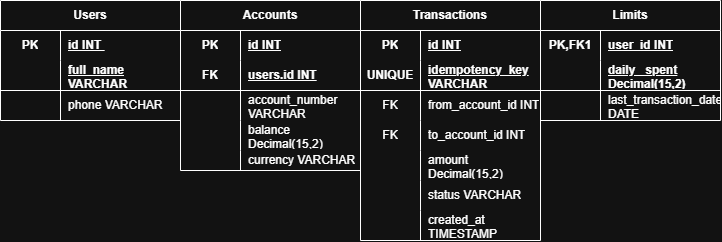

The diagram above was exported from draw.io. Its source (the exported page's mxGraphModel, read from the mxfile embedded in the PNG):
<mxGraphModel dx="1241" dy="778" grid="1" gridSize="10" guides="1" tooltips="1" connect="1" arrows="1" fold="1" page="1" pageScale="1" pageWidth="827" pageHeight="1169" math="0" shadow="0">
  <root>
    <mxCell id="0" />
    <mxCell id="1" parent="0" />
    <mxCell id="2zwcXfxiOVI1PVd6X0CJ-1" parent="1" style="shape=table;startSize=30;container=1;collapsible=1;childLayout=tableLayout;fixedRows=1;rowLines=0;fontStyle=1;align=center;resizeLast=1;html=1;whiteSpace=wrap;" value="Limits" vertex="1">
      <mxGeometry height="120" width="180" x="640" y="130" as="geometry" />
    </mxCell>
    <mxCell id="2zwcXfxiOVI1PVd6X0CJ-2" parent="2zwcXfxiOVI1PVd6X0CJ-1" style="shape=tableRow;horizontal=0;startSize=0;swimlaneHead=0;swimlaneBody=0;fillColor=none;collapsible=0;dropTarget=0;points=[[0,0.5],[1,0.5]];portConstraint=eastwest;top=0;left=0;right=0;bottom=0;html=1;" value="" vertex="1">
      <mxGeometry height="30" width="180" y="30" as="geometry" />
    </mxCell>
    <mxCell id="2zwcXfxiOVI1PVd6X0CJ-3" parent="2zwcXfxiOVI1PVd6X0CJ-2" style="shape=partialRectangle;connectable=0;fillColor=none;top=0;left=0;bottom=0;right=0;fontStyle=1;overflow=hidden;html=1;whiteSpace=wrap;" value="PK,FK1" vertex="1">
      <mxGeometry height="30" width="60" as="geometry">
        <mxRectangle height="30" width="60" as="alternateBounds" />
      </mxGeometry>
    </mxCell>
    <mxCell id="2zwcXfxiOVI1PVd6X0CJ-4" parent="2zwcXfxiOVI1PVd6X0CJ-2" style="shape=partialRectangle;connectable=0;fillColor=none;top=0;left=0;bottom=0;right=0;align=left;spacingLeft=6;fontStyle=5;overflow=hidden;html=1;whiteSpace=wrap;" value="user_id INT" vertex="1">
      <mxGeometry height="30" width="120" x="60" as="geometry">
        <mxRectangle height="30" width="120" as="alternateBounds" />
      </mxGeometry>
    </mxCell>
    <mxCell id="2zwcXfxiOVI1PVd6X0CJ-5" parent="2zwcXfxiOVI1PVd6X0CJ-1" style="shape=tableRow;horizontal=0;startSize=0;swimlaneHead=0;swimlaneBody=0;fillColor=none;collapsible=0;dropTarget=0;points=[[0,0.5],[1,0.5]];portConstraint=eastwest;top=0;left=0;right=0;bottom=1;html=1;" value="" vertex="1">
      <mxGeometry height="30" width="180" y="60" as="geometry" />
    </mxCell>
    <mxCell id="2zwcXfxiOVI1PVd6X0CJ-6" parent="2zwcXfxiOVI1PVd6X0CJ-5" style="shape=partialRectangle;connectable=0;fillColor=none;top=0;left=0;bottom=0;right=0;fontStyle=1;overflow=hidden;html=1;whiteSpace=wrap;" value="" vertex="1">
      <mxGeometry height="30" width="60" as="geometry">
        <mxRectangle height="30" width="60" as="alternateBounds" />
      </mxGeometry>
    </mxCell>
    <mxCell id="2zwcXfxiOVI1PVd6X0CJ-7" parent="2zwcXfxiOVI1PVd6X0CJ-5" style="shape=partialRectangle;connectable=0;fillColor=none;top=0;left=0;bottom=0;right=0;align=left;spacingLeft=6;fontStyle=5;overflow=hidden;html=1;whiteSpace=wrap;" value="daily _spent Decimal(15,2)" vertex="1">
      <mxGeometry height="30" width="120" x="60" as="geometry">
        <mxRectangle height="30" width="120" as="alternateBounds" />
      </mxGeometry>
    </mxCell>
    <mxCell id="2zwcXfxiOVI1PVd6X0CJ-8" parent="2zwcXfxiOVI1PVd6X0CJ-1" style="shape=tableRow;horizontal=0;startSize=0;swimlaneHead=0;swimlaneBody=0;fillColor=none;collapsible=0;dropTarget=0;points=[[0,0.5],[1,0.5]];portConstraint=eastwest;top=0;left=0;right=0;bottom=0;html=1;" value="" vertex="1">
      <mxGeometry height="30" width="180" y="90" as="geometry" />
    </mxCell>
    <mxCell id="2zwcXfxiOVI1PVd6X0CJ-9" parent="2zwcXfxiOVI1PVd6X0CJ-8" style="shape=partialRectangle;connectable=0;fillColor=none;top=0;left=0;bottom=0;right=0;editable=1;overflow=hidden;html=1;whiteSpace=wrap;" value="" vertex="1">
      <mxGeometry height="30" width="60" as="geometry">
        <mxRectangle height="30" width="60" as="alternateBounds" />
      </mxGeometry>
    </mxCell>
    <mxCell id="2zwcXfxiOVI1PVd6X0CJ-10" parent="2zwcXfxiOVI1PVd6X0CJ-8" style="shape=partialRectangle;connectable=0;fillColor=none;top=0;left=0;bottom=0;right=0;align=left;spacingLeft=6;overflow=hidden;html=1;whiteSpace=wrap;" value="last_transaction_date DATE" vertex="1">
      <mxGeometry height="30" width="120" x="60" as="geometry">
        <mxRectangle height="30" width="120" as="alternateBounds" />
      </mxGeometry>
    </mxCell>
    <mxCell id="2zwcXfxiOVI1PVd6X0CJ-27" parent="1" style="shape=table;startSize=30;container=1;collapsible=1;childLayout=tableLayout;fixedRows=1;rowLines=0;fontStyle=1;align=center;resizeLast=1;html=1;whiteSpace=wrap;" value="Accounts" vertex="1">
      <mxGeometry height="170" width="180" x="280" y="130" as="geometry" />
    </mxCell>
    <mxCell id="2zwcXfxiOVI1PVd6X0CJ-28" parent="2zwcXfxiOVI1PVd6X0CJ-27" style="shape=tableRow;horizontal=0;startSize=0;swimlaneHead=0;swimlaneBody=0;fillColor=none;collapsible=0;dropTarget=0;points=[[0,0.5],[1,0.5]];portConstraint=eastwest;top=0;left=0;right=0;bottom=0;html=1;" value="" vertex="1">
      <mxGeometry height="30" width="180" y="30" as="geometry" />
    </mxCell>
    <mxCell id="2zwcXfxiOVI1PVd6X0CJ-29" parent="2zwcXfxiOVI1PVd6X0CJ-28" style="shape=partialRectangle;connectable=0;fillColor=none;top=0;left=0;bottom=0;right=0;fontStyle=1;overflow=hidden;html=1;whiteSpace=wrap;" value="PK" vertex="1">
      <mxGeometry height="30" width="60" as="geometry">
        <mxRectangle height="30" width="60" as="alternateBounds" />
      </mxGeometry>
    </mxCell>
    <mxCell id="2zwcXfxiOVI1PVd6X0CJ-30" parent="2zwcXfxiOVI1PVd6X0CJ-28" style="shape=partialRectangle;connectable=0;fillColor=none;top=0;left=0;bottom=0;right=0;align=left;spacingLeft=6;fontStyle=5;overflow=hidden;html=1;whiteSpace=wrap;" value="id INT" vertex="1">
      <mxGeometry height="30" width="120" x="60" as="geometry">
        <mxRectangle height="30" width="120" as="alternateBounds" />
      </mxGeometry>
    </mxCell>
    <mxCell id="2zwcXfxiOVI1PVd6X0CJ-31" parent="2zwcXfxiOVI1PVd6X0CJ-27" style="shape=tableRow;horizontal=0;startSize=0;swimlaneHead=0;swimlaneBody=0;fillColor=none;collapsible=0;dropTarget=0;points=[[0,0.5],[1,0.5]];portConstraint=eastwest;top=0;left=0;right=0;bottom=1;html=1;" value="" vertex="1">
      <mxGeometry height="30" width="180" y="60" as="geometry" />
    </mxCell>
    <mxCell id="2zwcXfxiOVI1PVd6X0CJ-32" parent="2zwcXfxiOVI1PVd6X0CJ-31" style="shape=partialRectangle;connectable=0;fillColor=none;top=0;left=0;bottom=0;right=0;fontStyle=1;overflow=hidden;html=1;whiteSpace=wrap;" value="FK" vertex="1">
      <mxGeometry height="30" width="60" as="geometry">
        <mxRectangle height="30" width="60" as="alternateBounds" />
      </mxGeometry>
    </mxCell>
    <mxCell id="2zwcXfxiOVI1PVd6X0CJ-33" parent="2zwcXfxiOVI1PVd6X0CJ-31" style="shape=partialRectangle;connectable=0;fillColor=none;top=0;left=0;bottom=0;right=0;align=left;spacingLeft=6;fontStyle=5;overflow=hidden;html=1;whiteSpace=wrap;" value="users.id INT" vertex="1">
      <mxGeometry height="30" width="120" x="60" as="geometry">
        <mxRectangle height="30" width="120" as="alternateBounds" />
      </mxGeometry>
    </mxCell>
    <mxCell id="2zwcXfxiOVI1PVd6X0CJ-34" parent="2zwcXfxiOVI1PVd6X0CJ-27" style="shape=tableRow;horizontal=0;startSize=0;swimlaneHead=0;swimlaneBody=0;fillColor=none;collapsible=0;dropTarget=0;points=[[0,0.5],[1,0.5]];portConstraint=eastwest;top=0;left=0;right=0;bottom=0;html=1;" value="" vertex="1">
      <mxGeometry height="30" width="180" y="90" as="geometry" />
    </mxCell>
    <mxCell id="2zwcXfxiOVI1PVd6X0CJ-35" parent="2zwcXfxiOVI1PVd6X0CJ-34" style="shape=partialRectangle;connectable=0;fillColor=none;top=0;left=0;bottom=0;right=0;editable=1;overflow=hidden;html=1;whiteSpace=wrap;" value="" vertex="1">
      <mxGeometry height="30" width="60" as="geometry">
        <mxRectangle height="30" width="60" as="alternateBounds" />
      </mxGeometry>
    </mxCell>
    <mxCell id="2zwcXfxiOVI1PVd6X0CJ-36" parent="2zwcXfxiOVI1PVd6X0CJ-34" style="shape=partialRectangle;connectable=0;fillColor=none;top=0;left=0;bottom=0;right=0;align=left;spacingLeft=6;overflow=hidden;html=1;whiteSpace=wrap;" value="account_number VARCHAR" vertex="1">
      <mxGeometry height="30" width="120" x="60" as="geometry">
        <mxRectangle height="30" width="120" as="alternateBounds" />
      </mxGeometry>
    </mxCell>
    <mxCell id="2zwcXfxiOVI1PVd6X0CJ-37" parent="2zwcXfxiOVI1PVd6X0CJ-27" style="shape=tableRow;horizontal=0;startSize=0;swimlaneHead=0;swimlaneBody=0;fillColor=none;collapsible=0;dropTarget=0;points=[[0,0.5],[1,0.5]];portConstraint=eastwest;top=0;left=0;right=0;bottom=0;html=1;" value="" vertex="1">
      <mxGeometry height="30" width="180" y="120" as="geometry" />
    </mxCell>
    <mxCell id="2zwcXfxiOVI1PVd6X0CJ-38" parent="2zwcXfxiOVI1PVd6X0CJ-37" style="shape=partialRectangle;connectable=0;fillColor=none;top=0;left=0;bottom=0;right=0;editable=1;overflow=hidden;html=1;whiteSpace=wrap;" value="" vertex="1">
      <mxGeometry height="30" width="60" as="geometry">
        <mxRectangle height="30" width="60" as="alternateBounds" />
      </mxGeometry>
    </mxCell>
    <mxCell id="2zwcXfxiOVI1PVd6X0CJ-39" parent="2zwcXfxiOVI1PVd6X0CJ-37" style="shape=partialRectangle;connectable=0;fillColor=none;top=0;left=0;bottom=0;right=0;align=left;spacingLeft=6;overflow=hidden;html=1;whiteSpace=wrap;" value="balance Decimal(15,2)" vertex="1">
      <mxGeometry height="30" width="120" x="60" as="geometry">
        <mxRectangle height="30" width="120" as="alternateBounds" />
      </mxGeometry>
    </mxCell>
    <mxCell id="2zwcXfxiOVI1PVd6X0CJ-54" parent="2zwcXfxiOVI1PVd6X0CJ-27" style="shape=tableRow;horizontal=0;startSize=0;swimlaneHead=0;swimlaneBody=0;fillColor=none;collapsible=0;dropTarget=0;points=[[0,0.5],[1,0.5]];portConstraint=eastwest;top=0;left=0;right=0;bottom=0;html=1;" value="" vertex="1">
      <mxGeometry height="20" width="180" y="150" as="geometry" />
    </mxCell>
    <mxCell id="2zwcXfxiOVI1PVd6X0CJ-55" parent="2zwcXfxiOVI1PVd6X0CJ-54" style="shape=partialRectangle;connectable=0;fillColor=none;top=0;left=0;bottom=0;right=0;editable=1;overflow=hidden;html=1;whiteSpace=wrap;" value="" vertex="1">
      <mxGeometry height="20" width="60" as="geometry">
        <mxRectangle height="20" width="60" as="alternateBounds" />
      </mxGeometry>
    </mxCell>
    <mxCell id="2zwcXfxiOVI1PVd6X0CJ-56" parent="2zwcXfxiOVI1PVd6X0CJ-54" style="shape=partialRectangle;connectable=0;fillColor=none;top=0;left=0;bottom=0;right=0;align=left;spacingLeft=6;overflow=hidden;html=1;whiteSpace=wrap;" value="currency VARCHAR" vertex="1">
      <mxGeometry height="20" width="120" x="60" as="geometry">
        <mxRectangle height="20" width="120" as="alternateBounds" />
      </mxGeometry>
    </mxCell>
    <mxCell id="2zwcXfxiOVI1PVd6X0CJ-40" parent="1" style="shape=table;startSize=30;container=1;collapsible=1;childLayout=tableLayout;fixedRows=1;rowLines=0;fontStyle=1;align=center;resizeLast=1;html=1;whiteSpace=wrap;" value="Users" vertex="1">
      <mxGeometry height="120" width="180" x="100" y="130" as="geometry" />
    </mxCell>
    <mxCell id="2zwcXfxiOVI1PVd6X0CJ-41" parent="2zwcXfxiOVI1PVd6X0CJ-40" style="shape=tableRow;horizontal=0;startSize=0;swimlaneHead=0;swimlaneBody=0;fillColor=none;collapsible=0;dropTarget=0;points=[[0,0.5],[1,0.5]];portConstraint=eastwest;top=0;left=0;right=0;bottom=0;html=1;" value="" vertex="1">
      <mxGeometry height="30" width="180" y="30" as="geometry" />
    </mxCell>
    <mxCell id="2zwcXfxiOVI1PVd6X0CJ-42" parent="2zwcXfxiOVI1PVd6X0CJ-41" style="shape=partialRectangle;connectable=0;fillColor=none;top=0;left=0;bottom=0;right=0;fontStyle=1;overflow=hidden;html=1;whiteSpace=wrap;" value="PK" vertex="1">
      <mxGeometry height="30" width="60" as="geometry">
        <mxRectangle height="30" width="60" as="alternateBounds" />
      </mxGeometry>
    </mxCell>
    <mxCell id="2zwcXfxiOVI1PVd6X0CJ-43" parent="2zwcXfxiOVI1PVd6X0CJ-41" style="shape=partialRectangle;connectable=0;fillColor=none;top=0;left=0;bottom=0;right=0;align=left;spacingLeft=6;fontStyle=5;overflow=hidden;html=1;whiteSpace=wrap;" value="id INT&amp;nbsp;" vertex="1">
      <mxGeometry height="30" width="120" x="60" as="geometry">
        <mxRectangle height="30" width="120" as="alternateBounds" />
      </mxGeometry>
    </mxCell>
    <mxCell id="2zwcXfxiOVI1PVd6X0CJ-44" parent="2zwcXfxiOVI1PVd6X0CJ-40" style="shape=tableRow;horizontal=0;startSize=0;swimlaneHead=0;swimlaneBody=0;fillColor=none;collapsible=0;dropTarget=0;points=[[0,0.5],[1,0.5]];portConstraint=eastwest;top=0;left=0;right=0;bottom=1;html=1;" value="" vertex="1">
      <mxGeometry height="30" width="180" y="60" as="geometry" />
    </mxCell>
    <mxCell id="2zwcXfxiOVI1PVd6X0CJ-45" parent="2zwcXfxiOVI1PVd6X0CJ-44" style="shape=partialRectangle;connectable=0;fillColor=none;top=0;left=0;bottom=0;right=0;fontStyle=1;overflow=hidden;html=1;whiteSpace=wrap;" value="" vertex="1">
      <mxGeometry height="30" width="60" as="geometry">
        <mxRectangle height="30" width="60" as="alternateBounds" />
      </mxGeometry>
    </mxCell>
    <mxCell id="2zwcXfxiOVI1PVd6X0CJ-46" parent="2zwcXfxiOVI1PVd6X0CJ-44" style="shape=partialRectangle;connectable=0;fillColor=none;top=0;left=0;bottom=0;right=0;align=left;spacingLeft=6;fontStyle=5;overflow=hidden;html=1;whiteSpace=wrap;" value="full_name VARCHAR" vertex="1">
      <mxGeometry height="30" width="120" x="60" as="geometry">
        <mxRectangle height="30" width="120" as="alternateBounds" />
      </mxGeometry>
    </mxCell>
    <mxCell id="2zwcXfxiOVI1PVd6X0CJ-47" parent="2zwcXfxiOVI1PVd6X0CJ-40" style="shape=tableRow;horizontal=0;startSize=0;swimlaneHead=0;swimlaneBody=0;fillColor=none;collapsible=0;dropTarget=0;points=[[0,0.5],[1,0.5]];portConstraint=eastwest;top=0;left=0;right=0;bottom=0;html=1;" value="" vertex="1">
      <mxGeometry height="30" width="180" y="90" as="geometry" />
    </mxCell>
    <mxCell id="2zwcXfxiOVI1PVd6X0CJ-48" parent="2zwcXfxiOVI1PVd6X0CJ-47" style="shape=partialRectangle;connectable=0;fillColor=none;top=0;left=0;bottom=0;right=0;editable=1;overflow=hidden;html=1;whiteSpace=wrap;" value="" vertex="1">
      <mxGeometry height="30" width="60" as="geometry">
        <mxRectangle height="30" width="60" as="alternateBounds" />
      </mxGeometry>
    </mxCell>
    <mxCell id="2zwcXfxiOVI1PVd6X0CJ-49" parent="2zwcXfxiOVI1PVd6X0CJ-47" style="shape=partialRectangle;connectable=0;fillColor=none;top=0;left=0;bottom=0;right=0;align=left;spacingLeft=6;overflow=hidden;html=1;whiteSpace=wrap;" value="phone VARCHAR" vertex="1">
      <mxGeometry height="30" width="120" x="60" as="geometry">
        <mxRectangle height="30" width="120" as="alternateBounds" />
      </mxGeometry>
    </mxCell>
    <mxCell id="2zwcXfxiOVI1PVd6X0CJ-14" parent="1" style="shape=table;startSize=30;container=1;collapsible=1;childLayout=tableLayout;fixedRows=1;rowLines=0;fontStyle=1;align=center;resizeLast=1;html=1;whiteSpace=wrap;" value="Transactions" vertex="1">
      <mxGeometry height="240" width="180" x="460" y="130" as="geometry">
        <mxRectangle height="30" width="110" x="460" y="130" as="alternateBounds" />
      </mxGeometry>
    </mxCell>
    <mxCell id="2zwcXfxiOVI1PVd6X0CJ-15" parent="2zwcXfxiOVI1PVd6X0CJ-14" style="shape=tableRow;horizontal=0;startSize=0;swimlaneHead=0;swimlaneBody=0;fillColor=none;collapsible=0;dropTarget=0;points=[[0,0.5],[1,0.5]];portConstraint=eastwest;top=0;left=0;right=0;bottom=0;html=1;" value="" vertex="1">
      <mxGeometry height="30" width="180" y="30" as="geometry" />
    </mxCell>
    <mxCell id="2zwcXfxiOVI1PVd6X0CJ-16" parent="2zwcXfxiOVI1PVd6X0CJ-15" style="shape=partialRectangle;connectable=0;fillColor=none;top=0;left=0;bottom=0;right=0;fontStyle=1;overflow=hidden;html=1;whiteSpace=wrap;" value="PK" vertex="1">
      <mxGeometry height="30" width="60" as="geometry">
        <mxRectangle height="30" width="60" as="alternateBounds" />
      </mxGeometry>
    </mxCell>
    <mxCell id="2zwcXfxiOVI1PVd6X0CJ-17" parent="2zwcXfxiOVI1PVd6X0CJ-15" style="shape=partialRectangle;connectable=0;fillColor=none;top=0;left=0;bottom=0;right=0;align=left;spacingLeft=6;fontStyle=5;overflow=hidden;html=1;whiteSpace=wrap;" value="id INT" vertex="1">
      <mxGeometry height="30" width="120" x="60" as="geometry">
        <mxRectangle height="30" width="120" as="alternateBounds" />
      </mxGeometry>
    </mxCell>
    <mxCell id="2zwcXfxiOVI1PVd6X0CJ-18" parent="2zwcXfxiOVI1PVd6X0CJ-14" style="shape=tableRow;horizontal=0;startSize=0;swimlaneHead=0;swimlaneBody=0;fillColor=none;collapsible=0;dropTarget=0;points=[[0,0.5],[1,0.5]];portConstraint=eastwest;top=0;left=0;right=0;bottom=1;html=1;" value="" vertex="1">
      <mxGeometry height="30" width="180" y="60" as="geometry" />
    </mxCell>
    <mxCell id="2zwcXfxiOVI1PVd6X0CJ-19" parent="2zwcXfxiOVI1PVd6X0CJ-18" style="shape=partialRectangle;connectable=0;fillColor=none;top=0;left=0;bottom=0;right=0;fontStyle=1;overflow=hidden;html=1;whiteSpace=wrap;" value="UNIQUE" vertex="1">
      <mxGeometry height="30" width="60" as="geometry">
        <mxRectangle height="30" width="60" as="alternateBounds" />
      </mxGeometry>
    </mxCell>
    <mxCell id="2zwcXfxiOVI1PVd6X0CJ-20" parent="2zwcXfxiOVI1PVd6X0CJ-18" style="shape=partialRectangle;connectable=0;fillColor=none;top=0;left=0;bottom=0;right=0;align=left;spacingLeft=6;fontStyle=5;overflow=hidden;html=1;whiteSpace=wrap;" value="idempotency_key VARCHAR" vertex="1">
      <mxGeometry height="30" width="120" x="60" as="geometry">
        <mxRectangle height="30" width="120" as="alternateBounds" />
      </mxGeometry>
    </mxCell>
    <mxCell id="2zwcXfxiOVI1PVd6X0CJ-21" parent="2zwcXfxiOVI1PVd6X0CJ-14" style="shape=tableRow;horizontal=0;startSize=0;swimlaneHead=0;swimlaneBody=0;fillColor=none;collapsible=0;dropTarget=0;points=[[0,0.5],[1,0.5]];portConstraint=eastwest;top=0;left=0;right=0;bottom=0;html=1;" value="" vertex="1">
      <mxGeometry height="30" width="180" y="90" as="geometry" />
    </mxCell>
    <mxCell id="2zwcXfxiOVI1PVd6X0CJ-22" parent="2zwcXfxiOVI1PVd6X0CJ-21" style="shape=partialRectangle;connectable=0;fillColor=none;top=0;left=0;bottom=0;right=0;editable=1;overflow=hidden;html=1;whiteSpace=wrap;" value="FK" vertex="1">
      <mxGeometry height="30" width="60" as="geometry">
        <mxRectangle height="30" width="60" as="alternateBounds" />
      </mxGeometry>
    </mxCell>
    <mxCell id="2zwcXfxiOVI1PVd6X0CJ-23" parent="2zwcXfxiOVI1PVd6X0CJ-21" style="shape=partialRectangle;connectable=0;fillColor=none;top=0;left=0;bottom=0;right=0;align=left;spacingLeft=6;overflow=hidden;html=1;whiteSpace=wrap;" value="from_account_id INT" vertex="1">
      <mxGeometry height="30" width="120" x="60" as="geometry">
        <mxRectangle height="30" width="120" as="alternateBounds" />
      </mxGeometry>
    </mxCell>
    <mxCell id="2zwcXfxiOVI1PVd6X0CJ-24" parent="2zwcXfxiOVI1PVd6X0CJ-14" style="shape=tableRow;horizontal=0;startSize=0;swimlaneHead=0;swimlaneBody=0;fillColor=none;collapsible=0;dropTarget=0;points=[[0,0.5],[1,0.5]];portConstraint=eastwest;top=0;left=0;right=0;bottom=0;html=1;" value="" vertex="1">
      <mxGeometry height="30" width="180" y="120" as="geometry" />
    </mxCell>
    <mxCell id="2zwcXfxiOVI1PVd6X0CJ-25" parent="2zwcXfxiOVI1PVd6X0CJ-24" style="shape=partialRectangle;connectable=0;fillColor=none;top=0;left=0;bottom=0;right=0;editable=1;overflow=hidden;html=1;whiteSpace=wrap;" value="FK" vertex="1">
      <mxGeometry height="30" width="60" as="geometry">
        <mxRectangle height="30" width="60" as="alternateBounds" />
      </mxGeometry>
    </mxCell>
    <mxCell id="2zwcXfxiOVI1PVd6X0CJ-26" parent="2zwcXfxiOVI1PVd6X0CJ-24" style="shape=partialRectangle;connectable=0;fillColor=none;top=0;left=0;bottom=0;right=0;align=left;spacingLeft=6;overflow=hidden;html=1;whiteSpace=wrap;" value="to_account_id INT" vertex="1">
      <mxGeometry height="30" width="120" x="60" as="geometry">
        <mxRectangle height="30" width="120" as="alternateBounds" />
      </mxGeometry>
    </mxCell>
    <mxCell id="2zwcXfxiOVI1PVd6X0CJ-70" parent="2zwcXfxiOVI1PVd6X0CJ-14" style="shape=tableRow;horizontal=0;startSize=0;swimlaneHead=0;swimlaneBody=0;fillColor=none;collapsible=0;dropTarget=0;points=[[0,0.5],[1,0.5]];portConstraint=eastwest;top=0;left=0;right=0;bottom=0;html=1;" vertex="1">
      <mxGeometry height="30" width="180" y="150" as="geometry" />
    </mxCell>
    <mxCell id="2zwcXfxiOVI1PVd6X0CJ-71" parent="2zwcXfxiOVI1PVd6X0CJ-70" style="shape=partialRectangle;connectable=0;fillColor=none;top=0;left=0;bottom=0;right=0;editable=1;overflow=hidden;html=1;whiteSpace=wrap;" vertex="1">
      <mxGeometry height="30" width="60" as="geometry">
        <mxRectangle height="30" width="60" as="alternateBounds" />
      </mxGeometry>
    </mxCell>
    <mxCell id="2zwcXfxiOVI1PVd6X0CJ-72" parent="2zwcXfxiOVI1PVd6X0CJ-70" style="shape=partialRectangle;connectable=0;fillColor=none;top=0;left=0;bottom=0;right=0;align=left;spacingLeft=6;overflow=hidden;html=1;whiteSpace=wrap;" value="amount Decimal(15,2)" vertex="1">
      <mxGeometry height="30" width="120" x="60" as="geometry">
        <mxRectangle height="30" width="120" as="alternateBounds" />
      </mxGeometry>
    </mxCell>
    <mxCell id="2zwcXfxiOVI1PVd6X0CJ-73" parent="2zwcXfxiOVI1PVd6X0CJ-14" style="shape=tableRow;horizontal=0;startSize=0;swimlaneHead=0;swimlaneBody=0;fillColor=none;collapsible=0;dropTarget=0;points=[[0,0.5],[1,0.5]];portConstraint=eastwest;top=0;left=0;right=0;bottom=0;html=1;" vertex="1">
      <mxGeometry height="30" width="180" y="180" as="geometry" />
    </mxCell>
    <mxCell id="2zwcXfxiOVI1PVd6X0CJ-74" parent="2zwcXfxiOVI1PVd6X0CJ-73" style="shape=partialRectangle;connectable=0;fillColor=none;top=0;left=0;bottom=0;right=0;editable=1;overflow=hidden;html=1;whiteSpace=wrap;" vertex="1">
      <mxGeometry height="30" width="60" as="geometry">
        <mxRectangle height="30" width="60" as="alternateBounds" />
      </mxGeometry>
    </mxCell>
    <mxCell id="2zwcXfxiOVI1PVd6X0CJ-75" parent="2zwcXfxiOVI1PVd6X0CJ-73" style="shape=partialRectangle;connectable=0;fillColor=none;top=0;left=0;bottom=0;right=0;align=left;spacingLeft=6;overflow=hidden;html=1;whiteSpace=wrap;" value="status VARCHAR" vertex="1">
      <mxGeometry height="30" width="120" x="60" as="geometry">
        <mxRectangle height="30" width="120" as="alternateBounds" />
      </mxGeometry>
    </mxCell>
    <mxCell id="2zwcXfxiOVI1PVd6X0CJ-76" parent="2zwcXfxiOVI1PVd6X0CJ-14" style="shape=tableRow;horizontal=0;startSize=0;swimlaneHead=0;swimlaneBody=0;fillColor=none;collapsible=0;dropTarget=0;points=[[0,0.5],[1,0.5]];portConstraint=eastwest;top=0;left=0;right=0;bottom=0;html=1;" vertex="1">
      <mxGeometry height="30" width="180" y="210" as="geometry" />
    </mxCell>
    <mxCell id="2zwcXfxiOVI1PVd6X0CJ-77" parent="2zwcXfxiOVI1PVd6X0CJ-76" style="shape=partialRectangle;connectable=0;fillColor=none;top=0;left=0;bottom=0;right=0;editable=1;overflow=hidden;html=1;whiteSpace=wrap;" vertex="1">
      <mxGeometry height="30" width="60" as="geometry">
        <mxRectangle height="30" width="60" as="alternateBounds" />
      </mxGeometry>
    </mxCell>
    <mxCell id="2zwcXfxiOVI1PVd6X0CJ-78" parent="2zwcXfxiOVI1PVd6X0CJ-76" style="shape=partialRectangle;connectable=0;fillColor=none;top=0;left=0;bottom=0;right=0;align=left;spacingLeft=6;overflow=hidden;html=1;whiteSpace=wrap;" value="created_at TIMESTAMP" vertex="1">
      <mxGeometry height="30" width="120" x="60" as="geometry">
        <mxRectangle height="30" width="120" as="alternateBounds" />
      </mxGeometry>
    </mxCell>
  </root>
</mxGraphModel>